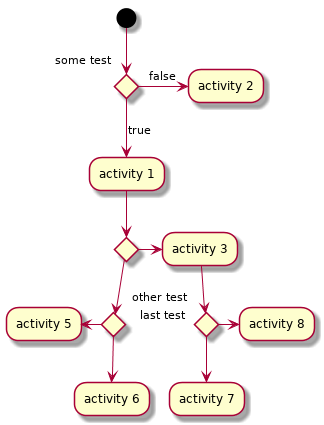

The diagram above was rendered by PlantUML. Its source (embedded in the PNG):
@startuml

(*) --> if "some test" then
			-->[true] "activity 1"
			if "" then
				-> "activity 3" as a3
			else
				if "other test" then
					-left-> "activity 5"
				else
					--> "activity 6"
				endif
			endif
		else
			->[false] "activity 2"
		endif
a3 --> if "last test" then
			--> "activity 7"
		else
			-> "activity 8"
		endif

@enduml